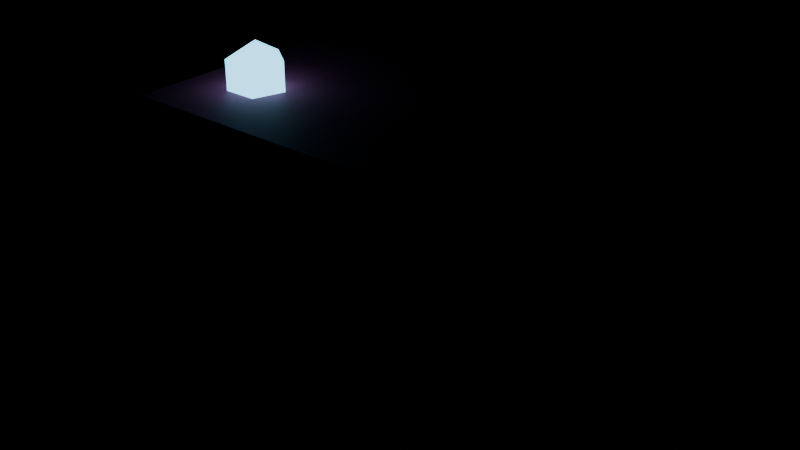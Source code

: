 # Source: jewelBox.blend  (saved by Blender 5.0.119; exported with 4.5.12 LTS)
import bpy
from mathutils import Matrix  # noqa: F401  (used for matrix-valued properties, if any)

bpy.ops.wm.read_factory_settings(use_empty=True)
scene = bpy.context.scene
scene.name = 'Scene'

# ---- materials (node trees are filled in below, after node groups)
mat_c_8b2d4a = bpy.data.materials.new('C_8b2d4a')
mat_c_8b2d4a.diffuse_color = (0.5451, 0.1765, 0.2902, 1.0)
mat_c_a33a5c = bpy.data.materials.new('C_a33a5c')
mat_c_a33a5c.diffuse_color = (0.6392, 0.2275, 0.3608, 1.0)
mat_c_e8b83a = bpy.data.materials.new('C_e8b83a')
mat_c_e8b83a.diffuse_color = (0.9098, 0.7216, 0.2275, 1.0)
mat_e_7fd8ff = bpy.data.materials.new('E_7fd8ff')
mat_e_7fd8ff.diffuse_color = (0.498, 0.8471, 1.0, 1.0)

# ---- material node trees
mat_c_8b2d4a.use_nodes = True; mat_c_8b2d4a.node_tree.nodes.clear()
_N = mat_c_8b2d4a.node_tree.nodes; _L = mat_c_8b2d4a.node_tree.links
n0 = _N.new('ShaderNodeBsdfPrincipled'); n0.name = 'Principled BSDF'; n0.location = (-200, 100)
n0.inputs[0].default_value = (0.2582, 0.02624, 0.06848, 1.0)
n0.inputs[2].default_value = 0.75
n1 = _N.new('ShaderNodeOutputMaterial'); n1.name = 'Material Output'; n1.location = (200, 100)
_L.new(n0.outputs[0], n1.inputs[0])
n1.is_active_output = True
mat_c_a33a5c.use_nodes = True; mat_c_a33a5c.node_tree.nodes.clear()
_N = mat_c_a33a5c.node_tree.nodes; _L = mat_c_a33a5c.node_tree.links
n0 = _N.new('ShaderNodeBsdfPrincipled'); n0.name = 'Principled BSDF'; n0.location = (-200, 100)
n0.inputs[0].default_value = (0.3663, 0.04231, 0.107, 1.0)
n0.inputs[2].default_value = 0.75
n1 = _N.new('ShaderNodeOutputMaterial'); n1.name = 'Material Output'; n1.location = (200, 100)
_L.new(n0.outputs[0], n1.inputs[0])
n1.is_active_output = True
mat_c_e8b83a.use_nodes = True; mat_c_e8b83a.node_tree.nodes.clear()
_N = mat_c_e8b83a.node_tree.nodes; _L = mat_c_e8b83a.node_tree.links
n0 = _N.new('ShaderNodeBsdfPrincipled'); n0.name = 'Principled BSDF'; n0.location = (-200, 100)
n0.inputs[0].default_value = (0.807, 0.4793, 0.04231, 1.0)
n0.inputs[2].default_value = 0.75
n1 = _N.new('ShaderNodeOutputMaterial'); n1.name = 'Material Output'; n1.location = (200, 100)
_L.new(n0.outputs[0], n1.inputs[0])
n1.is_active_output = True
mat_e_7fd8ff.use_nodes = True; mat_e_7fd8ff.node_tree.nodes.clear()
_N = mat_e_7fd8ff.node_tree.nodes; _L = mat_e_7fd8ff.node_tree.links
n0 = _N.new('ShaderNodeBsdfPrincipled'); n0.name = 'Principled BSDF'; n0.location = (-200, 100)
n0.inputs[0].default_value = (0.2122, 0.6867, 1.0, 1.0)
n0.inputs[2].default_value = 0.75
n0.inputs[27].default_value = (0.2122, 0.6867, 1.0, 1.0)
n0.inputs[28].default_value = 3.0
n1 = _N.new('ShaderNodeOutputMaterial'); n1.name = 'Material Output'; n1.location = (200, 100)
_L.new(n0.outputs[0], n1.inputs[0])
n1.is_active_output = True

# ---- meshes
me_jewelbox = bpy.data.meshes.new('jewelBox')
me_jewelbox.from_pydata([(-0.288, -0.188, -0.16), (-0.288, -0.22, -0.128), (-0.32, -0.188, -0.128), (-0.288, -0.22, 0.128), (-0.288, -0.188, 0.16), (-0.32, -0.188, 0.128), (-0.288, 0.188, -0.16), (-0.32, 0.188, -0.128), (-0.288, 0.22, -0.128), (-0.288, 0.188, 0.16), (-0.288, 0.22, 0.128), (-0.32, 0.188, 0.128), (0.288, -0.188, -0.16), (0.32, -0.188, -0.128), (0.288, -0.22, -0.128), (0.288, -0.188, 0.16), (0.288, -0.22, 0.128), (0.32, -0.188, 0.128), (0.288, 0.188, -0.16), (0.288, 0.22, -0.128), (0.32, 0.188, -0.128), (0.288, 0.188, 0.16), (0.32, 0.188, 0.128), (0.288, 0.22, 0.128), (-0.3, -0.2, 0.16), (-0.3, -0.22, 0.18), (-0.32, -0.2, 0.18), (-0.3, -0.22, 0.22), (-0.3, -0.2, 0.24), (-0.32, -0.2, 0.22), (-0.3, 0.2, 0.16), (-0.32, 0.2, 0.18), (-0.3, 0.22, 0.18), (-0.3, 0.2, 0.24), (-0.3, 0.22, 0.22), (-0.32, 0.2, 0.22), (0.3, -0.2, 0.16), (0.32, -0.2, 0.18), (0.3, -0.22, 0.18), (0.3, -0.2, 0.24), (0.3, -0.22, 0.22), (0.32, -0.2, 0.22), (0.3, 0.2, 0.16), (0.3, 0.22, 0.18), (0.32, 0.2, 0.18), (0.3, 0.2, 0.24), (0.32, 0.2, 0.22), (0.3, 0.22, 0.22), (-0.06, -0.26, 0.04), (-0.06, -0.26, 0.12), (-0.06, -0.22, 0.04), (-0.06, -0.22, 0.12), (0.06, -0.26, 0.04), (0.06, -0.26, 0.12), (0.06, -0.22, 0.04), (0.06, -0.22, 0.12), (-0.2, -0.08, 0.308), (-0.2, -0.03843, 0.236), (-0.2, -0.08, 0.212), (-0.1605, -0.06715, 0.284), (-0.1605, -0.06715, 0.236), (-0.1756, -0.1136, 0.284), (-0.1756, -0.1136, 0.236), (-0.2244, -0.1136, 0.284), (-0.2244, -0.1136, 0.236), (-0.2395, -0.06715, 0.284), (-0.2395, -0.06715, 0.236), (-0.2, -0.03843, 0.284)], [], [(0, 1, 2), (3, 4, 5), (6, 7, 8), (9, 10, 11), (12, 13, 14), (15, 16, 17), (18, 19, 20), (21, 22, 23), (6, 0, 2, 7), (1, 3, 5, 2), (4, 9, 11, 5), (10, 8, 7, 11), (18, 6, 8, 19), (9, 21, 23, 10), (22, 20, 19, 23), (12, 18, 20, 13), (21, 15, 17, 22), (16, 14, 13, 17), (0, 12, 14, 1), (15, 4, 3, 16), (6, 18, 12, 0), (2, 5, 11, 7), (14, 16, 3, 1), (21, 9, 4, 15), (8, 10, 23, 19), (20, 22, 17, 13), (24, 25, 26), (27, 28, 29), (30, 31, 32), (33, 34, 35), (36, 37, 38), (39, 40, 41), (42, 43, 44), (45, 46, 47), (30, 24, 26, 31), (25, 27, 29, 26), (28, 33, 35, 29), (34, 32, 31, 35), (42, 30, 32, 43), (33, 45, 47, 34), (46, 44, 43, 47), (36, 42, 44, 37), (45, 39, 41, 46), (40, 38, 37, 41), (24, 36, 38, 25), (39, 28, 27, 40), (30, 42, 36, 24), (26, 29, 35, 31), (38, 40, 27, 25), (45, 33, 28, 39), (32, 34, 47, 43), (44, 46, 41, 37), (48, 49, 51, 50), (50, 51, 55, 54), (54, 55, 53, 52), (52, 53, 49, 48), (50, 54, 52, 48), (55, 51, 49, 53), (58, 57, 60), (57, 67, 59, 60), (67, 56, 59), (58, 60, 62), (60, 59, 61, 62), (59, 56, 61), (58, 62, 64), (62, 61, 63, 64), (61, 56, 63), (58, 64, 66), (64, 63, 65, 66), (63, 56, 65), (58, 66, 57), (66, 65, 67, 57), (65, 56, 67)])
me_jewelbox.polygons.foreach_set('material_index', [0, 0, 0, 0, 0, 0, 0, 0, 0, 0, 0, 0, 0, 0, 0, 0, 0, 0, 0, 0, 0, 0, 0, 0, 0, 0, 1, 1, 1, 1, 1, 1, 1, 1, 1, 1, 1, 1, 1, 1, 1, 1, 1, 1, 1, 1, 1, 1, 1, 1, 1, 1, 2, 2, 2, 2, 2, 2, 3, 3, 3, 3, 3, 3, 3, 3, 3, 3, 3, 3, 3, 3, 3])
me_jewelbox.materials.append(mat_c_8b2d4a)
me_jewelbox.materials.append(mat_c_a33a5c)
me_jewelbox.materials.append(mat_c_e8b83a)
me_jewelbox.materials.append(mat_e_7fd8ff)
me_jewelbox.update()

# ---- objects
ob_jewelbox = bpy.data.objects.new('jewelBox', me_jewelbox)

# ---- transforms, parenting, visibility, modifiers, constraints
ob_jewelbox.location = (0.0, 0.0, 0.0)

# ---- collection membership
scene.collection.objects.link(ob_jewelbox)

# ---- scene / render settings (as saved in the file)
scene.frame_start = 1; scene.frame_end = 250; scene.frame_set(1)
scene.render.engine = 'BLENDER_EEVEE_NEXT'
scene.render.bake_bias = 0.0
scene.render.bake_samples = 0
scene.cycles.sampling_pattern = 'TABULATED_SOBOL'
scene.eevee.use_volume_custom_range = False
bpy.context.view_layer.update()

# ---- added for rendering (the .blend has no active camera): camera
cam_auto = bpy.data.cameras.new('AutoCamera')
cam_auto.lens = 50.0
cam_auto.sensor_width = 36.0
cam_auto.clip_end = 1000.0
ob_auto_camera = bpy.data.objects.new('AutoCamera', cam_auto)
scene.collection.objects.link(ob_auto_camera)
ob_auto_camera.location = (0.857531, -1.04904, 0.760025)
ob_auto_camera.rotation_euler = (1.09748, -7.21219e-08, 0.694738)
scene.camera = ob_auto_camera
bpy.context.view_layer.update()
